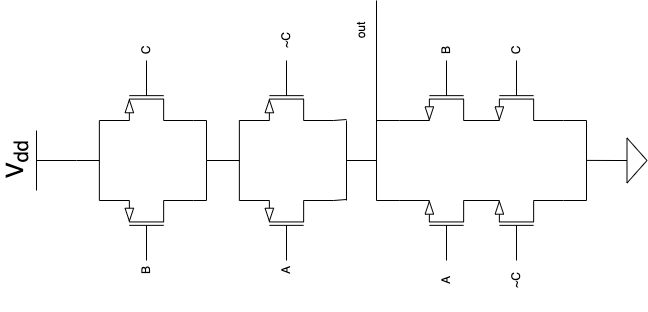

The diagram above was exported from draw.io. Its source (the exported page's mxGraphModel, read from the mxfile embedded in the PNG):
<mxGraphModel dx="1175" dy="862" grid="1" gridSize="10" guides="1" tooltips="1" connect="1" arrows="1" fold="1" page="1" pageScale="1" pageWidth="827" pageHeight="1169" math="0" shadow="0">
  <root>
    <mxCell id="0" />
    <mxCell id="1" parent="0" />
    <mxCell id="JLstgLjeVJTRw2-MlRz9-17" value="" style="group;rotation=-90;" vertex="1" connectable="0" parent="1">
      <mxGeometry x="200" y="90" width="310" height="610" as="geometry" />
    </mxCell>
    <mxCell id="n2oybBGto00z-1PlYWuG-22" style="edgeStyle=none;rounded=0;orthogonalLoop=1;jettySize=auto;html=1;exitX=1;exitY=1;exitDx=0;exitDy=0;exitPerimeter=0;endArrow=none;endFill=0;" parent="JLstgLjeVJTRw2-MlRz9-17" source="n2oybBGto00z-1PlYWuG-2" edge="1">
      <mxGeometry relative="1" as="geometry">
        <mxPoint x="190" y="350" as="targetPoint" />
      </mxGeometry>
    </mxCell>
    <mxCell id="n2oybBGto00z-1PlYWuG-2" value="" style="verticalLabelPosition=bottom;shadow=0;dashed=0;align=center;html=1;verticalAlign=top;shape=mxgraph.electrical.transistors.nmos;pointerEvents=1;flipV=1;rotation=-90;" parent="JLstgLjeVJTRw2-MlRz9-17" vertex="1">
      <mxGeometry x="230" y="330" width="60" height="100" as="geometry" />
    </mxCell>
    <mxCell id="n2oybBGto00z-1PlYWuG-9" style="edgeStyle=none;rounded=0;orthogonalLoop=1;jettySize=auto;html=1;exitX=1;exitY=0;exitDx=0;exitDy=0;exitPerimeter=0;endArrow=none;endFill=0;" parent="JLstgLjeVJTRw2-MlRz9-17" source="n2oybBGto00z-1PlYWuG-3" edge="1">
      <mxGeometry relative="1" as="geometry">
        <mxPoint x="400" y="350" as="targetPoint" />
      </mxGeometry>
    </mxCell>
    <mxCell id="n2oybBGto00z-1PlYWuG-3" value="" style="verticalLabelPosition=bottom;shadow=0;dashed=0;align=center;html=1;verticalAlign=top;shape=mxgraph.electrical.transistors.nmos;pointerEvents=1;flipV=1;rotation=-90;" parent="JLstgLjeVJTRw2-MlRz9-17" vertex="1">
      <mxGeometry x="300" y="330" width="60" height="100" as="geometry" />
    </mxCell>
    <mxCell id="n2oybBGto00z-1PlYWuG-21" style="edgeStyle=none;rounded=0;orthogonalLoop=1;jettySize=auto;html=1;exitX=1;exitY=1;exitDx=0;exitDy=0;exitPerimeter=0;endArrow=none;endFill=0;" parent="JLstgLjeVJTRw2-MlRz9-17" source="n2oybBGto00z-1PlYWuG-5" edge="1">
      <mxGeometry relative="1" as="geometry">
        <mxPoint x="190" y="270" as="targetPoint" />
      </mxGeometry>
    </mxCell>
    <mxCell id="n2oybBGto00z-1PlYWuG-5" value="" style="verticalLabelPosition=bottom;shadow=0;dashed=0;align=center;html=1;verticalAlign=top;shape=mxgraph.electrical.transistors.nmos;pointerEvents=1;direction=west;flipV=0;flipH=0;rotation=-90;" parent="JLstgLjeVJTRw2-MlRz9-17" vertex="1">
      <mxGeometry x="230" y="190" width="60" height="100" as="geometry" />
    </mxCell>
    <mxCell id="n2oybBGto00z-1PlYWuG-10" value="" style="endArrow=none;html=1;rounded=0;" parent="JLstgLjeVJTRw2-MlRz9-17" edge="1">
      <mxGeometry width="50" height="50" relative="1" as="geometry">
        <mxPoint x="400" y="350" as="sourcePoint" />
        <mxPoint x="400" y="270" as="targetPoint" />
      </mxGeometry>
    </mxCell>
    <mxCell id="n2oybBGto00z-1PlYWuG-36" style="edgeStyle=elbowEdgeStyle;rounded=0;orthogonalLoop=1;jettySize=auto;html=1;exitX=0.5;exitY=0;exitDx=0;exitDy=0;exitPerimeter=0;endArrow=none;endFill=0;elbow=vertical;" parent="JLstgLjeVJTRw2-MlRz9-17" source="n2oybBGto00z-1PlYWuG-11" edge="1">
      <mxGeometry relative="1" as="geometry">
        <mxPoint x="400" y="310" as="targetPoint" />
      </mxGeometry>
    </mxCell>
    <mxCell id="n2oybBGto00z-1PlYWuG-11" value="" style="pointerEvents=1;verticalLabelPosition=bottom;shadow=0;dashed=0;align=center;html=1;verticalAlign=top;shape=mxgraph.electrical.signal_sources.signal_ground;rotation=-90;" parent="JLstgLjeVJTRw2-MlRz9-17" vertex="1">
      <mxGeometry x="423" y="295" width="45" height="30" as="geometry" />
    </mxCell>
    <mxCell id="n2oybBGto00z-1PlYWuG-15" style="edgeStyle=none;rounded=0;orthogonalLoop=1;jettySize=auto;html=1;exitX=1;exitY=1;exitDx=0;exitDy=0;exitPerimeter=0;endArrow=none;endFill=0;" parent="JLstgLjeVJTRw2-MlRz9-17" source="n2oybBGto00z-1PlYWuG-12" edge="1">
      <mxGeometry relative="1" as="geometry">
        <mxPoint x="20" y="350" as="targetPoint" />
      </mxGeometry>
    </mxCell>
    <mxCell id="n2oybBGto00z-1PlYWuG-12" value="" style="verticalLabelPosition=bottom;shadow=0;dashed=0;align=center;html=1;verticalAlign=top;shape=mxgraph.electrical.transistors.pmos;pointerEvents=1;rotation=-90;" parent="JLstgLjeVJTRw2-MlRz9-17" vertex="1">
      <mxGeometry x="-70" y="330" width="60" height="100" as="geometry" />
    </mxCell>
    <mxCell id="n2oybBGto00z-1PlYWuG-16" style="edgeStyle=none;rounded=0;orthogonalLoop=1;jettySize=auto;html=1;exitX=1;exitY=1;exitDx=0;exitDy=0;exitPerimeter=0;endArrow=none;endFill=0;" parent="JLstgLjeVJTRw2-MlRz9-17" source="n2oybBGto00z-1PlYWuG-13" edge="1">
      <mxGeometry relative="1" as="geometry">
        <mxPoint x="20" y="270" as="targetPoint" />
      </mxGeometry>
    </mxCell>
    <mxCell id="n2oybBGto00z-1PlYWuG-13" value="" style="verticalLabelPosition=bottom;shadow=0;dashed=0;align=center;html=1;verticalAlign=top;shape=mxgraph.electrical.transistors.pmos;pointerEvents=1;flipH=1;rotation=-90;" parent="JLstgLjeVJTRw2-MlRz9-17" vertex="1">
      <mxGeometry x="-70" y="190" width="60" height="100" as="geometry" />
    </mxCell>
    <mxCell id="n2oybBGto00z-1PlYWuG-19" style="edgeStyle=none;rounded=0;orthogonalLoop=1;jettySize=auto;html=1;endArrow=none;endFill=0;" parent="JLstgLjeVJTRw2-MlRz9-17" edge="1">
      <mxGeometry relative="1" as="geometry">
        <mxPoint x="190" y="310" as="targetPoint" />
        <mxPoint x="160" y="310" as="sourcePoint" />
      </mxGeometry>
    </mxCell>
    <mxCell id="n2oybBGto00z-1PlYWuG-17" value="" style="endArrow=none;html=1;rounded=0;" parent="JLstgLjeVJTRw2-MlRz9-17" edge="1">
      <mxGeometry width="50" height="50" relative="1" as="geometry">
        <mxPoint x="20" y="350" as="sourcePoint" />
        <mxPoint x="20" y="270" as="targetPoint" />
        <Array as="points">
          <mxPoint x="20" y="310" />
        </Array>
      </mxGeometry>
    </mxCell>
    <mxCell id="n2oybBGto00z-1PlYWuG-20" style="edgeStyle=none;rounded=0;orthogonalLoop=1;jettySize=auto;html=1;exitX=1;exitY=1;exitDx=0;exitDy=0;exitPerimeter=0;entryX=1;entryY=1.029;entryDx=0;entryDy=0;entryPerimeter=0;endArrow=none;endFill=0;" parent="JLstgLjeVJTRw2-MlRz9-17" source="n2oybBGto00z-1PlYWuG-2" target="n2oybBGto00z-1PlYWuG-2" edge="1">
      <mxGeometry relative="1" as="geometry" />
    </mxCell>
    <mxCell id="n2oybBGto00z-1PlYWuG-23" value="" style="endArrow=none;html=1;rounded=0;" parent="JLstgLjeVJTRw2-MlRz9-17" edge="1">
      <mxGeometry width="50" height="50" relative="1" as="geometry">
        <mxPoint x="190" y="350" as="sourcePoint" />
        <mxPoint x="190" y="150" as="targetPoint" />
      </mxGeometry>
    </mxCell>
    <mxCell id="n2oybBGto00z-1PlYWuG-24" value="A" style="text;html=1;strokeColor=none;fillColor=none;align=center;verticalAlign=middle;whiteSpace=wrap;rounded=0;rotation=-90;" parent="JLstgLjeVJTRw2-MlRz9-17" vertex="1">
      <mxGeometry x="230" y="415" width="60" height="30" as="geometry" />
    </mxCell>
    <mxCell id="n2oybBGto00z-1PlYWuG-25" value="~C" style="text;html=1;strokeColor=none;fillColor=none;align=center;verticalAlign=middle;whiteSpace=wrap;rounded=0;rotation=-90;" parent="JLstgLjeVJTRw2-MlRz9-17" vertex="1">
      <mxGeometry x="300" y="415" width="60" height="30" as="geometry" />
    </mxCell>
    <mxCell id="n2oybBGto00z-1PlYWuG-26" value="B" style="text;html=1;strokeColor=none;fillColor=none;align=center;verticalAlign=middle;whiteSpace=wrap;rounded=0;rotation=-90;" parent="JLstgLjeVJTRw2-MlRz9-17" vertex="1">
      <mxGeometry x="230" y="185" width="60" height="30" as="geometry" />
    </mxCell>
    <mxCell id="n2oybBGto00z-1PlYWuG-30" value="" style="endArrow=none;html=1;rounded=0;exitX=1;exitY=0;exitDx=0;exitDy=0;exitPerimeter=0;entryX=1;entryY=0;entryDx=0;entryDy=0;entryPerimeter=0;" parent="JLstgLjeVJTRw2-MlRz9-17" source="n2oybBGto00z-1PlYWuG-12" target="n2oybBGto00z-1PlYWuG-13" edge="1">
      <mxGeometry width="50" height="50" relative="1" as="geometry">
        <mxPoint x="-70" y="370" as="sourcePoint" />
        <mxPoint x="-120" y="320" as="targetPoint" />
      </mxGeometry>
    </mxCell>
    <mxCell id="n2oybBGto00z-1PlYWuG-37" style="rounded=0;orthogonalLoop=1;jettySize=auto;elbow=vertical;html=1;exitX=0.5;exitY=0;exitDx=0;exitDy=0;exitPerimeter=0;endArrow=none;endFill=0;" parent="JLstgLjeVJTRw2-MlRz9-17" source="n2oybBGto00z-1PlYWuG-31" edge="1">
      <mxGeometry relative="1" as="geometry">
        <mxPoint x="-87" y="310" as="targetPoint" />
      </mxGeometry>
    </mxCell>
    <mxCell id="n2oybBGto00z-1PlYWuG-31" value="V&lt;sub&gt;dd&lt;/sub&gt;" style="verticalLabelPosition=top;verticalAlign=bottom;shape=mxgraph.electrical.signal_sources.vdd;shadow=0;dashed=0;align=center;strokeWidth=1;fontSize=24;html=1;flipV=1;rotation=-90;" parent="JLstgLjeVJTRw2-MlRz9-17" vertex="1">
      <mxGeometry x="-160" y="290" width="60" height="40" as="geometry" />
    </mxCell>
    <mxCell id="n2oybBGto00z-1PlYWuG-32" value="out" style="text;html=1;strokeColor=none;fillColor=none;align=center;verticalAlign=middle;whiteSpace=wrap;rounded=0;rotation=-90;" parent="JLstgLjeVJTRw2-MlRz9-17" vertex="1">
      <mxGeometry x="145" y="165" width="60" height="30" as="geometry" />
    </mxCell>
    <mxCell id="JLstgLjeVJTRw2-MlRz9-2" style="edgeStyle=orthogonalEdgeStyle;rounded=0;orthogonalLoop=1;jettySize=auto;html=1;exitX=1;exitY=0;exitDx=0;exitDy=0;exitPerimeter=0;endArrow=none;endFill=0;" edge="1" parent="JLstgLjeVJTRw2-MlRz9-17" source="JLstgLjeVJTRw2-MlRz9-1">
      <mxGeometry relative="1" as="geometry">
        <mxPoint x="400" y="270" as="targetPoint" />
      </mxGeometry>
    </mxCell>
    <mxCell id="JLstgLjeVJTRw2-MlRz9-1" value="" style="verticalLabelPosition=bottom;shadow=0;dashed=0;align=center;html=1;verticalAlign=top;shape=mxgraph.electrical.transistors.nmos;pointerEvents=1;direction=west;flipV=0;flipH=0;rotation=-90;" vertex="1" parent="JLstgLjeVJTRw2-MlRz9-17">
      <mxGeometry x="300" y="190" width="60" height="100" as="geometry" />
    </mxCell>
    <mxCell id="JLstgLjeVJTRw2-MlRz9-3" value="C" style="text;html=1;strokeColor=none;fillColor=none;align=center;verticalAlign=middle;whiteSpace=wrap;rounded=0;rotation=-90;" vertex="1" parent="JLstgLjeVJTRw2-MlRz9-17">
      <mxGeometry x="300" y="185" width="60" height="30" as="geometry" />
    </mxCell>
    <mxCell id="JLstgLjeVJTRw2-MlRz9-5" style="edgeStyle=none;rounded=0;orthogonalLoop=1;jettySize=auto;html=1;exitX=1;exitY=1;exitDx=0;exitDy=0;exitPerimeter=0;endArrow=none;endFill=0;" edge="1" parent="JLstgLjeVJTRw2-MlRz9-17" source="JLstgLjeVJTRw2-MlRz9-6">
      <mxGeometry relative="1" as="geometry">
        <mxPoint x="160" y="349" as="targetPoint" />
      </mxGeometry>
    </mxCell>
    <mxCell id="JLstgLjeVJTRw2-MlRz9-6" value="" style="verticalLabelPosition=bottom;shadow=0;dashed=0;align=center;html=1;verticalAlign=top;shape=mxgraph.electrical.transistors.pmos;pointerEvents=1;rotation=-90;" vertex="1" parent="JLstgLjeVJTRw2-MlRz9-17">
      <mxGeometry x="70" y="330" width="60" height="100" as="geometry" />
    </mxCell>
    <mxCell id="JLstgLjeVJTRw2-MlRz9-7" style="edgeStyle=none;rounded=0;orthogonalLoop=1;jettySize=auto;html=1;exitX=1;exitY=1;exitDx=0;exitDy=0;exitPerimeter=0;endArrow=none;endFill=0;" edge="1" parent="JLstgLjeVJTRw2-MlRz9-17" source="JLstgLjeVJTRw2-MlRz9-8">
      <mxGeometry relative="1" as="geometry">
        <mxPoint x="160" y="269" as="targetPoint" />
      </mxGeometry>
    </mxCell>
    <mxCell id="JLstgLjeVJTRw2-MlRz9-8" value="" style="verticalLabelPosition=bottom;shadow=0;dashed=0;align=center;html=1;verticalAlign=top;shape=mxgraph.electrical.transistors.pmos;pointerEvents=1;flipH=1;rotation=-90;" vertex="1" parent="JLstgLjeVJTRw2-MlRz9-17">
      <mxGeometry x="70" y="190" width="60" height="100" as="geometry" />
    </mxCell>
    <mxCell id="JLstgLjeVJTRw2-MlRz9-10" value="" style="endArrow=none;html=1;rounded=0;" edge="1" parent="JLstgLjeVJTRw2-MlRz9-17">
      <mxGeometry width="50" height="50" relative="1" as="geometry">
        <mxPoint x="160" y="350" as="sourcePoint" />
        <mxPoint x="160" y="270" as="targetPoint" />
      </mxGeometry>
    </mxCell>
    <mxCell id="JLstgLjeVJTRw2-MlRz9-11" value="" style="endArrow=none;html=1;rounded=0;exitX=1;exitY=0;exitDx=0;exitDy=0;exitPerimeter=0;entryX=1;entryY=0;entryDx=0;entryDy=0;entryPerimeter=0;" edge="1" parent="JLstgLjeVJTRw2-MlRz9-17" source="JLstgLjeVJTRw2-MlRz9-6" target="JLstgLjeVJTRw2-MlRz9-8">
      <mxGeometry width="50" height="50" relative="1" as="geometry">
        <mxPoint x="70" y="370" as="sourcePoint" />
        <mxPoint x="20" y="320" as="targetPoint" />
        <Array as="points" />
      </mxGeometry>
    </mxCell>
    <mxCell id="JLstgLjeVJTRw2-MlRz9-12" value="" style="endArrow=none;html=1;rounded=0;" edge="1" parent="JLstgLjeVJTRw2-MlRz9-17">
      <mxGeometry width="50" height="50" relative="1" as="geometry">
        <mxPoint x="53" y="310" as="sourcePoint" />
        <mxPoint x="20" y="310" as="targetPoint" />
      </mxGeometry>
    </mxCell>
    <mxCell id="JLstgLjeVJTRw2-MlRz9-13" value="B" style="text;html=1;strokeColor=none;fillColor=none;align=center;verticalAlign=middle;whiteSpace=wrap;rounded=0;rotation=-90;" vertex="1" parent="JLstgLjeVJTRw2-MlRz9-17">
      <mxGeometry x="-70" y="405" width="60" height="30" as="geometry" />
    </mxCell>
    <mxCell id="JLstgLjeVJTRw2-MlRz9-14" value="C" style="text;html=1;strokeColor=none;fillColor=none;align=center;verticalAlign=middle;whiteSpace=wrap;rounded=0;rotation=-90;" vertex="1" parent="JLstgLjeVJTRw2-MlRz9-17">
      <mxGeometry x="-70" y="185" width="60" height="30" as="geometry" />
    </mxCell>
    <mxCell id="JLstgLjeVJTRw2-MlRz9-15" value="A" style="text;html=1;strokeColor=none;fillColor=none;align=center;verticalAlign=middle;whiteSpace=wrap;rounded=0;rotation=-90;" vertex="1" parent="JLstgLjeVJTRw2-MlRz9-17">
      <mxGeometry x="70" y="405" width="60" height="30" as="geometry" />
    </mxCell>
    <mxCell id="JLstgLjeVJTRw2-MlRz9-16" value="~C" style="text;html=1;strokeColor=none;fillColor=none;align=center;verticalAlign=middle;whiteSpace=wrap;rounded=0;rotation=-90;" vertex="1" parent="JLstgLjeVJTRw2-MlRz9-17">
      <mxGeometry x="70" y="175" width="60" height="30" as="geometry" />
    </mxCell>
  </root>
</mxGraphModel>